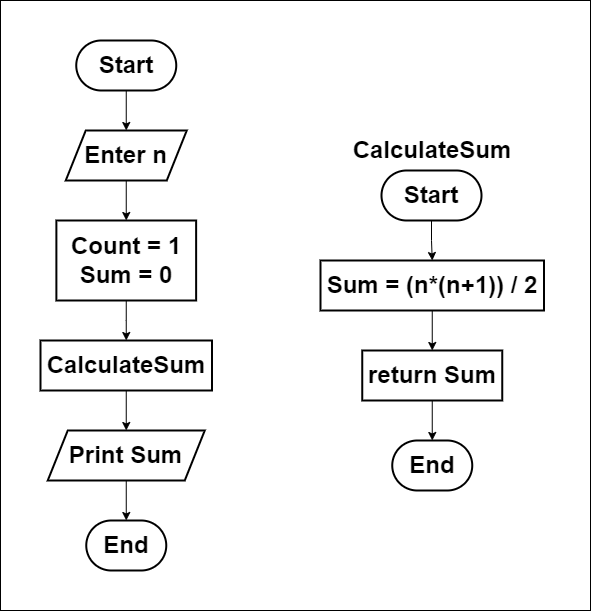

The diagram above was exported from draw.io. Its source (the exported page's mxGraphModel, read from the mxfile embedded in the PNG):
<mxGraphModel dx="453" dy="768" grid="1" gridSize="10" guides="1" tooltips="1" connect="1" arrows="1" fold="1" page="1" pageScale="1" pageWidth="827" pageHeight="1169" math="0" shadow="0">
  <root>
    <mxCell id="0" />
    <mxCell id="1" parent="0" />
    <mxCell id="2" value="" style="rounded=0;whiteSpace=wrap;html=1;strokeColor=default;fillColor=default;movable=0;resizable=0;rotatable=0;deletable=0;editable=0;locked=1;connectable=0;" parent="1" vertex="1">
      <mxGeometry x="930" y="160" width="590" height="610" as="geometry" />
    </mxCell>
    <mxCell id="IJmXjw1ShNEismxhBZoX-8" style="edgeStyle=orthogonalEdgeStyle;rounded=0;orthogonalLoop=1;jettySize=auto;html=1;exitX=0.5;exitY=1;exitDx=0;exitDy=0;entryX=0.5;entryY=0;entryDx=0;entryDy=0;" parent="1" source="IJmXjw1ShNEismxhBZoX-3" target="IJmXjw1ShNEismxhBZoX-4" edge="1">
      <mxGeometry relative="1" as="geometry" />
    </mxCell>
    <mxCell id="IJmXjw1ShNEismxhBZoX-3" value="&lt;b&gt;&lt;font style=&quot;font-size: 24px;&quot;&gt;Start&lt;/font&gt;&lt;/b&gt;" style="rounded=1;whiteSpace=wrap;html=1;arcSize=50;strokeWidth=2;" parent="1" vertex="1">
      <mxGeometry x="1005.75" y="200" width="100" height="50" as="geometry" />
    </mxCell>
    <mxCell id="Rjor2WSi_NKT8hvH7R_Y-3" style="edgeStyle=orthogonalEdgeStyle;rounded=0;orthogonalLoop=1;jettySize=auto;html=1;exitX=0.5;exitY=1;exitDx=0;exitDy=0;entryX=0.5;entryY=0;entryDx=0;entryDy=0;" parent="1" source="IJmXjw1ShNEismxhBZoX-4" target="Rjor2WSi_NKT8hvH7R_Y-2" edge="1">
      <mxGeometry relative="1" as="geometry" />
    </mxCell>
    <mxCell id="IJmXjw1ShNEismxhBZoX-4" value="&lt;b&gt;&lt;font style=&quot;font-size: 24px;&quot;&gt;&lt;font style=&quot;&quot;&gt;En&lt;/font&gt;ter n&lt;/font&gt;&lt;/b&gt;" style="shape=parallelogram;perimeter=parallelogramPerimeter;whiteSpace=wrap;html=1;fixedSize=1;align=center;strokeWidth=2;" parent="1" vertex="1">
      <mxGeometry x="995.25" y="290" width="121" height="50" as="geometry" />
    </mxCell>
    <mxCell id="IJmXjw1ShNEismxhBZoX-11" style="edgeStyle=orthogonalEdgeStyle;rounded=0;orthogonalLoop=1;jettySize=auto;html=1;exitX=0.5;exitY=1;exitDx=0;exitDy=0;entryX=0.5;entryY=0;entryDx=0;entryDy=0;" parent="1" source="IJmXjw1ShNEismxhBZoX-6" target="IJmXjw1ShNEismxhBZoX-7" edge="1">
      <mxGeometry relative="1" as="geometry" />
    </mxCell>
    <mxCell id="IJmXjw1ShNEismxhBZoX-6" value="&lt;span style=&quot;font-size: 24px;&quot;&gt;&lt;b&gt;Print Sum&lt;/b&gt;&lt;/span&gt;" style="shape=parallelogram;perimeter=parallelogramPerimeter;whiteSpace=wrap;html=1;fixedSize=1;align=center;strokeWidth=2;" parent="1" vertex="1">
      <mxGeometry x="977.25" y="590" width="157" height="50" as="geometry" />
    </mxCell>
    <mxCell id="IJmXjw1ShNEismxhBZoX-7" value="&lt;span style=&quot;font-size: 24px;&quot;&gt;&lt;b&gt;End&lt;/b&gt;&lt;/span&gt;" style="rounded=1;whiteSpace=wrap;html=1;arcSize=50;strokeWidth=2;" parent="1" vertex="1">
      <mxGeometry x="1015.76" y="680" width="80" height="50" as="geometry" />
    </mxCell>
    <mxCell id="hRbZlNsOpyDJTE5oyBbc-7" style="edgeStyle=orthogonalEdgeStyle;rounded=0;orthogonalLoop=1;jettySize=auto;html=1;exitX=0.5;exitY=1;exitDx=0;exitDy=0;entryX=0.5;entryY=0;entryDx=0;entryDy=0;" edge="1" parent="1" source="lcP_tkz22S2U3AyWu_y0-2" target="IJmXjw1ShNEismxhBZoX-6">
      <mxGeometry relative="1" as="geometry" />
    </mxCell>
    <mxCell id="lcP_tkz22S2U3AyWu_y0-2" value="&lt;b&gt;&lt;font style=&quot;font-size: 24px;&quot;&gt;CalculateSum&lt;/font&gt;&lt;/b&gt;" style="whiteSpace=wrap;html=1;strokeWidth=2;align=center;rounded=0;" parent="1" vertex="1">
      <mxGeometry x="970" y="500" width="171.5" height="50" as="geometry" />
    </mxCell>
    <mxCell id="Rjor2WSi_NKT8hvH7R_Y-6" style="edgeStyle=orthogonalEdgeStyle;rounded=0;orthogonalLoop=1;jettySize=auto;html=1;exitX=0.5;exitY=1;exitDx=0;exitDy=0;entryX=0.5;entryY=0;entryDx=0;entryDy=0;" parent="1" source="lcP_tkz22S2U3AyWu_y0-3" target="Rjor2WSi_NKT8hvH7R_Y-5" edge="1">
      <mxGeometry relative="1" as="geometry" />
    </mxCell>
    <mxCell id="lcP_tkz22S2U3AyWu_y0-3" value="&lt;span style=&quot;font-size: 24px;&quot;&gt;&lt;b&gt;Sum = (n*(n+1)) / 2&lt;/b&gt;&lt;/span&gt;" style="shape=label;whiteSpace=wrap;html=1;fixedSize=1;align=center;strokeWidth=2;rounded=0;" parent="1" vertex="1">
      <mxGeometry x="1250" y="420" width="223.5" height="50" as="geometry" />
    </mxCell>
    <mxCell id="Rjor2WSi_NKT8hvH7R_Y-4" style="edgeStyle=orthogonalEdgeStyle;rounded=0;orthogonalLoop=1;jettySize=auto;html=1;entryX=0.5;entryY=0;entryDx=0;entryDy=0;" parent="1" source="Rjor2WSi_NKT8hvH7R_Y-2" target="lcP_tkz22S2U3AyWu_y0-2" edge="1">
      <mxGeometry relative="1" as="geometry" />
    </mxCell>
    <mxCell id="Rjor2WSi_NKT8hvH7R_Y-2" value="&lt;span style=&quot;font-size: 24px;&quot;&gt;&lt;b&gt;Count = 1&lt;br&gt;Sum = 0&lt;/b&gt;&lt;/span&gt;" style="shape=label;whiteSpace=wrap;html=1;fixedSize=1;align=center;strokeWidth=2;rounded=0;" parent="1" vertex="1">
      <mxGeometry x="985.88" y="380" width="139.75" height="80" as="geometry" />
    </mxCell>
    <mxCell id="Rjor2WSi_NKT8hvH7R_Y-5" value="&lt;span style=&quot;font-size: 24px;&quot;&gt;&lt;b&gt;return Sum&lt;/b&gt;&lt;/span&gt;" style="shape=label;whiteSpace=wrap;html=1;fixedSize=1;align=center;strokeWidth=2;rounded=0;" parent="1" vertex="1">
      <mxGeometry x="1291.75" y="510" width="140" height="50" as="geometry" />
    </mxCell>
    <mxCell id="hRbZlNsOpyDJTE5oyBbc-2" style="edgeStyle=orthogonalEdgeStyle;rounded=0;orthogonalLoop=1;jettySize=auto;html=1;exitX=0.5;exitY=1;exitDx=0;exitDy=0;" edge="1" source="hRbZlNsOpyDJTE5oyBbc-3" parent="1" target="lcP_tkz22S2U3AyWu_y0-3">
      <mxGeometry relative="1" as="geometry">
        <mxPoint x="1410.4300812752017" y="420" as="targetPoint" />
      </mxGeometry>
    </mxCell>
    <mxCell id="hRbZlNsOpyDJTE5oyBbc-3" value="&lt;b&gt;&lt;font style=&quot;font-size: 24px;&quot;&gt;Start&lt;/font&gt;&lt;/b&gt;" style="rounded=1;whiteSpace=wrap;html=1;arcSize=50;strokeWidth=2;" vertex="1" parent="1">
      <mxGeometry x="1311" y="330" width="100" height="50" as="geometry" />
    </mxCell>
    <mxCell id="hRbZlNsOpyDJTE5oyBbc-4" style="edgeStyle=orthogonalEdgeStyle;rounded=0;orthogonalLoop=1;jettySize=auto;html=1;exitX=0.5;exitY=1;exitDx=0;exitDy=0;entryX=0.5;entryY=0;entryDx=0;entryDy=0;" edge="1" target="hRbZlNsOpyDJTE5oyBbc-5" parent="1" source="Rjor2WSi_NKT8hvH7R_Y-5">
      <mxGeometry relative="1" as="geometry">
        <mxPoint x="1361.25" y="570" as="sourcePoint" />
      </mxGeometry>
    </mxCell>
    <mxCell id="hRbZlNsOpyDJTE5oyBbc-5" value="&lt;span style=&quot;font-size: 24px;&quot;&gt;&lt;b&gt;End&lt;/b&gt;&lt;/span&gt;" style="rounded=1;whiteSpace=wrap;html=1;arcSize=50;strokeWidth=2;" vertex="1" parent="1">
      <mxGeometry x="1321.75" y="600" width="80" height="50" as="geometry" />
    </mxCell>
    <mxCell id="hRbZlNsOpyDJTE5oyBbc-6" value="&lt;b&gt;&lt;font style=&quot;font-size: 24px;&quot;&gt;CalculateSum&lt;/font&gt;&lt;/b&gt;" style="text;html=1;align=center;verticalAlign=middle;whiteSpace=wrap;rounded=0;" vertex="1" parent="1">
      <mxGeometry x="1276.75" y="290" width="170" height="40" as="geometry" />
    </mxCell>
  </root>
</mxGraphModel>